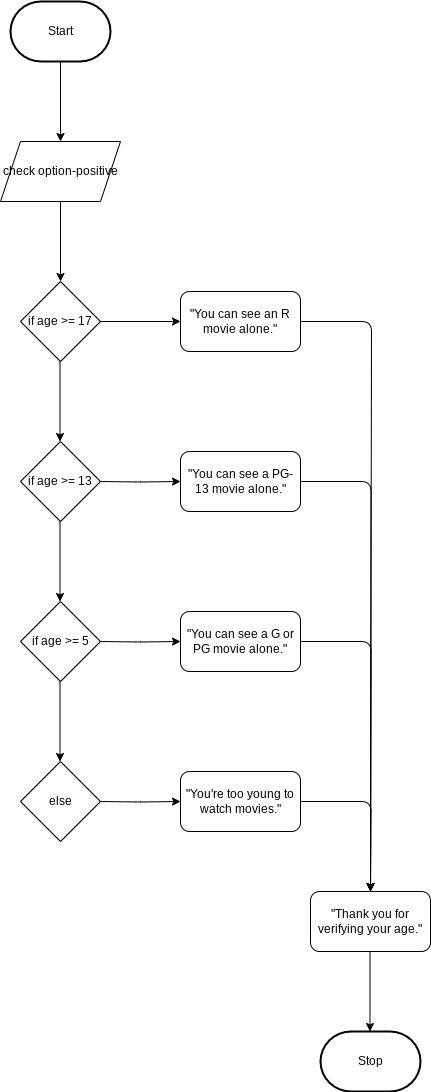

The diagram above was exported from draw.io. Its source (the exported page's mxGraphModel, read from the mxfile embedded in the PNG):
<mxGraphModel dx="772" dy="613" grid="1" gridSize="10" guides="1" tooltips="1" connect="1" arrows="1" fold="1" page="1" pageScale="1" pageWidth="850" pageHeight="1100" math="0" shadow="0">
  <root>
    <mxCell id="0" />
    <mxCell id="1" parent="0" />
    <mxCell id="34" style="edgeStyle=none;html=1;exitX=0.5;exitY=1;exitDx=0;exitDy=0;exitPerimeter=0;entryX=0.5;entryY=0;entryDx=0;entryDy=0;" edge="1" parent="1" source="35">
      <mxGeometry relative="1" as="geometry">
        <mxPoint x="230" y="350" as="targetPoint" />
      </mxGeometry>
    </mxCell>
    <mxCell id="35" value="Start" style="strokeWidth=2;html=1;shape=mxgraph.flowchart.terminator;whiteSpace=wrap;" vertex="1" parent="1">
      <mxGeometry x="180" y="210" width="100" height="60" as="geometry" />
    </mxCell>
    <mxCell id="36" style="edgeStyle=none;html=1;exitX=0.5;exitY=1;exitDx=0;exitDy=0;entryX=0.5;entryY=0;entryDx=0;entryDy=0;" edge="1" parent="1" target="37">
      <mxGeometry relative="1" as="geometry">
        <mxPoint x="230" y="410" as="sourcePoint" />
      </mxGeometry>
    </mxCell>
    <mxCell id="37" value="if age &amp;gt;= 17" style="rhombus;whiteSpace=wrap;html=1;" vertex="1" parent="1">
      <mxGeometry x="190" y="490" width="80" height="80" as="geometry" />
    </mxCell>
    <mxCell id="38" style="edgeStyle=orthogonalEdgeStyle;html=1;exitX=1;exitY=0.5;exitDx=0;exitDy=0;entryX=0;entryY=0.5;entryDx=0;entryDy=0;" edge="1" parent="1" source="37" target="41">
      <mxGeometry relative="1" as="geometry">
        <mxPoint x="410" y="460" as="targetPoint" />
      </mxGeometry>
    </mxCell>
    <mxCell id="39" value="check option-positive" style="shape=parallelogram;perimeter=parallelogramPerimeter;whiteSpace=wrap;html=1;fixedSize=1;" vertex="1" parent="1">
      <mxGeometry x="170" y="350" width="120" height="60" as="geometry" />
    </mxCell>
    <mxCell id="40" style="edgeStyle=orthogonalEdgeStyle;html=1;exitX=1;exitY=0.5;exitDx=0;exitDy=0;" edge="1" parent="1" source="41">
      <mxGeometry relative="1" as="geometry">
        <mxPoint x="540" y="1100" as="targetPoint" />
        <mxPoint x="540" y="530" as="sourcePoint" />
        <Array as="points">
          <mxPoint x="541" y="530" />
        </Array>
      </mxGeometry>
    </mxCell>
    <mxCell id="41" value="&quot;You can see an R movie alone.&quot;" style="rounded=1;whiteSpace=wrap;html=1;" vertex="1" parent="1">
      <mxGeometry x="350" y="500" width="120" height="60" as="geometry" />
    </mxCell>
    <mxCell id="42" style="edgeStyle=none;html=1;exitX=0.5;exitY=1;exitDx=0;exitDy=0;entryX=0.5;entryY=0;entryDx=0;entryDy=0;" edge="1" parent="1">
      <mxGeometry relative="1" as="geometry">
        <mxPoint x="229.5" y="570" as="sourcePoint" />
        <mxPoint x="229.5" y="650" as="targetPoint" />
      </mxGeometry>
    </mxCell>
    <mxCell id="43" value="if age &amp;gt;= 13" style="rhombus;whiteSpace=wrap;html=1;" vertex="1" parent="1">
      <mxGeometry x="190" y="650" width="80" height="80" as="geometry" />
    </mxCell>
    <mxCell id="44" style="edgeStyle=orthogonalEdgeStyle;html=1;exitX=1;exitY=0.5;exitDx=0;exitDy=0;entryX=0;entryY=0.5;entryDx=0;entryDy=0;" edge="1" parent="1" target="46">
      <mxGeometry relative="1" as="geometry">
        <mxPoint x="410" y="620" as="targetPoint" />
        <mxPoint x="270" y="690" as="sourcePoint" />
      </mxGeometry>
    </mxCell>
    <mxCell id="45" style="edgeStyle=orthogonalEdgeStyle;html=1;entryX=0.5;entryY=0;entryDx=0;entryDy=0;entryPerimeter=0;" edge="1" parent="1" source="46">
      <mxGeometry relative="1" as="geometry">
        <mxPoint x="540" y="1100" as="targetPoint" />
      </mxGeometry>
    </mxCell>
    <mxCell id="46" value="&quot;You can see a PG-13 movie alone.&quot;" style="rounded=1;whiteSpace=wrap;html=1;" vertex="1" parent="1">
      <mxGeometry x="350" y="660" width="120" height="60" as="geometry" />
    </mxCell>
    <mxCell id="47" style="edgeStyle=none;html=1;exitX=0.5;exitY=1;exitDx=0;exitDy=0;entryX=0.5;entryY=0;entryDx=0;entryDy=0;" edge="1" parent="1">
      <mxGeometry relative="1" as="geometry">
        <mxPoint x="229.5" y="730" as="sourcePoint" />
        <mxPoint x="229.5" y="810" as="targetPoint" />
      </mxGeometry>
    </mxCell>
    <mxCell id="48" value="if age &amp;gt;= 5" style="rhombus;whiteSpace=wrap;html=1;" vertex="1" parent="1">
      <mxGeometry x="190" y="810" width="80" height="80" as="geometry" />
    </mxCell>
    <mxCell id="49" style="edgeStyle=orthogonalEdgeStyle;html=1;exitX=1;exitY=0.5;exitDx=0;exitDy=0;entryX=0;entryY=0.5;entryDx=0;entryDy=0;" edge="1" parent="1" target="51">
      <mxGeometry relative="1" as="geometry">
        <mxPoint x="410" y="780" as="targetPoint" />
        <mxPoint x="270" y="850" as="sourcePoint" />
      </mxGeometry>
    </mxCell>
    <mxCell id="50" style="edgeStyle=orthogonalEdgeStyle;html=1;exitX=1;exitY=0.5;exitDx=0;exitDy=0;" edge="1" parent="1" source="51">
      <mxGeometry relative="1" as="geometry">
        <mxPoint x="540" y="1100" as="targetPoint" />
      </mxGeometry>
    </mxCell>
    <mxCell id="51" value="&quot;You can see a G or PG movie alone.&quot;" style="rounded=1;whiteSpace=wrap;html=1;" vertex="1" parent="1">
      <mxGeometry x="350" y="820" width="120" height="60" as="geometry" />
    </mxCell>
    <mxCell id="52" style="edgeStyle=none;html=1;exitX=0.5;exitY=1;exitDx=0;exitDy=0;entryX=0.5;entryY=0;entryDx=0;entryDy=0;" edge="1" parent="1">
      <mxGeometry relative="1" as="geometry">
        <mxPoint x="229.5" y="890" as="sourcePoint" />
        <mxPoint x="229.5" y="970" as="targetPoint" />
      </mxGeometry>
    </mxCell>
    <mxCell id="53" value="else" style="rhombus;whiteSpace=wrap;html=1;" vertex="1" parent="1">
      <mxGeometry x="190" y="970" width="80" height="80" as="geometry" />
    </mxCell>
    <mxCell id="54" style="edgeStyle=orthogonalEdgeStyle;html=1;exitX=1;exitY=0.5;exitDx=0;exitDy=0;entryX=0;entryY=0.5;entryDx=0;entryDy=0;" edge="1" parent="1" target="56">
      <mxGeometry relative="1" as="geometry">
        <mxPoint x="410" y="940" as="targetPoint" />
        <mxPoint x="270" y="1010" as="sourcePoint" />
      </mxGeometry>
    </mxCell>
    <mxCell id="55" style="edgeStyle=orthogonalEdgeStyle;html=1;exitX=1;exitY=0.5;exitDx=0;exitDy=0;" edge="1" parent="1" source="56">
      <mxGeometry relative="1" as="geometry">
        <mxPoint x="540" y="1100" as="targetPoint" />
      </mxGeometry>
    </mxCell>
    <mxCell id="56" value="&quot;You're too young to watch movies.&quot;" style="rounded=1;whiteSpace=wrap;html=1;" vertex="1" parent="1">
      <mxGeometry x="350" y="980" width="120" height="60" as="geometry" />
    </mxCell>
    <mxCell id="57" value="Stop" style="strokeWidth=2;html=1;shape=mxgraph.flowchart.terminator;whiteSpace=wrap;" vertex="1" parent="1">
      <mxGeometry x="490" y="1240" width="100" height="60" as="geometry" />
    </mxCell>
    <mxCell id="58" value="&quot;Thank you for verifying your age.&quot;" style="rounded=1;whiteSpace=wrap;html=1;" vertex="1" parent="1">
      <mxGeometry x="480" y="1100" width="120" height="60" as="geometry" />
    </mxCell>
    <mxCell id="59" style="edgeStyle=none;html=1;exitX=0.5;exitY=1;exitDx=0;exitDy=0;entryX=0.5;entryY=0;entryDx=0;entryDy=0;" edge="1" parent="1">
      <mxGeometry relative="1" as="geometry">
        <mxPoint x="539.5" y="1160" as="sourcePoint" />
        <mxPoint x="539.5" y="1240" as="targetPoint" />
      </mxGeometry>
    </mxCell>
  </root>
</mxGraphModel>